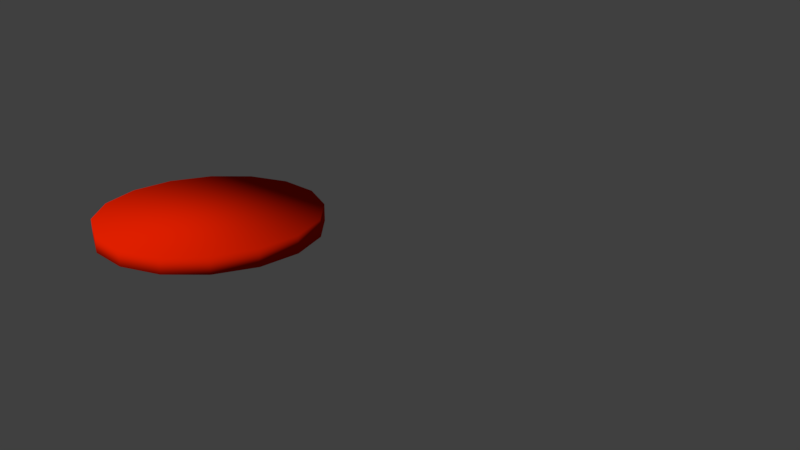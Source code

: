 # Source: Tomato.blend  (saved by Blender 2.80.75; exported with 4.5.12 LTS)
import bpy
from mathutils import Matrix  # noqa: F401  (used for matrix-valued properties, if any)

bpy.ops.wm.read_factory_settings(use_empty=True)
scene = bpy.context.scene
scene.name = 'Scene'

# ---- collections
col_collection_1 = bpy.data.collections.new('Collection 1'); scene.collection.children.link(col_collection_1)

# ---- materials (node trees are filled in below, after node groups)
mat_material_001 = bpy.data.materials.new('Material.001')
mat_material_001.alpha_threshold = 0.0
mat_material_001.use_transparent_shadow = False
mat_material_001.diffuse_color = (0.8, 0.1276, 0.0, 1.0)
mat_material_001.roughness = 0.5
mat_material_001.specular_intensity = 0.151
mat_material_005 = bpy.data.materials.new('Material.005')
mat_material_005.alpha_threshold = 0.0
mat_material_005.use_transparent_shadow = False
mat_material_005.roughness = 0.5
mat_material_003 = bpy.data.materials.new('Material.003')
mat_material_003.alpha_threshold = 0.0
mat_material_003.use_transparent_shadow = False
mat_material_003.diffuse_color = (0.7379, 0.0137, 0.0, 1.0)
mat_material_003.roughness = 0.5
mat_material_003.specular_intensity = 0.1277
mat_material = bpy.data.materials.new('Material')
mat_material.alpha_threshold = 0.0
mat_material.use_transparent_shadow = False
mat_material.diffuse_color = (0.05222, 0.003731, 0.0001751, 1.0)
mat_material.roughness = 0.5
mat_material.specular_intensity = 0.0
mat_material.line_color = (0.0, 0.0, 0.0, 1.0)
mat_material_002 = bpy.data.materials.new('Material.002')
mat_material_002.alpha_threshold = 0.0
mat_material_002.use_transparent_shadow = False
mat_material_002.roughness = 0.5

# ---- material node trees

# ---- world
world_world = bpy.data.worlds.new('World'); scene.world = world_world
world_world.color = (0.05088, 0.05088, 0.05088)
world_world.use_sun_shadow = False
world_world.sun_shadow_jitter_overblur = 0.0
world_world.cycles.sampling_method = 'MANUAL'
world_world.light_settings.ao_factor = 0.6

# ---- cameras
cam_camera = bpy.data.cameras.new('Camera')
cam_camera.clip_end = 100.0
cam_camera.lens = 35.0
cam_camera.sensor_width = 32.0
cam_camera.sensor_height = 18.0
cam_camera.ortho_scale = 7.314
cam_camera.dof.focus_distance = 0.0
cam_camera.dof.aperture_fstop = 128.0

# ---- meshes
me_sphere_009 = bpy.data.meshes.new('Sphere.009')
me_sphere_009.from_pydata([(0.01267, 0.8115, 0.07332), (0.01267, 0.8115, 0.1993), (0.3189, 0.7506, 0.07332), (0.3189, 0.7506, 0.1993), (0.5784, 0.5772, 0.07332), (0.5784, 0.5772, 0.1993), (0.7519, 0.3176, 0.07332), (0.7519, 0.3176, 0.1993), (0.8128, 0.01143, 0.07332), (0.8128, 0.01143, 0.1993), (0.7519, -0.2948, 0.07332), (0.7519, -0.2948, 0.1993), (0.5784, -0.5543, 0.07332), (0.5784, -0.5543, 0.1993), (0.3189, -0.7278, 0.07332), (0.3189, -0.7278, 0.1993), (0.01267, -0.7887, 0.07332), (0.01267, -0.7887, 0.1993), (-0.2935, -0.7278, 0.07332), (-0.2935, -0.7278, 0.1993), (-0.5531, -0.5543, 0.07332), (-0.5531, -0.5543, 0.1993), (-0.7265, -0.2948, 0.07332), (-0.7265, -0.2948, 0.1993), (-0.7874, 0.01143, 0.07332), (-0.7874, 0.01143, 0.1993), (-0.7265, 0.3176, 0.07332), (-0.7265, 0.3176, 0.1993), (-0.5531, 0.5772, 0.07332), (-0.5531, 0.5772, 0.1993), (-0.2935, 0.7506, 0.07332), (-0.2935, 0.7506, 0.1993)], [], [(1, 2, 0), (3, 4, 2), (5, 6, 4), (7, 8, 6), (9, 10, 8), (11, 12, 10), (13, 14, 12), (15, 16, 14), (17, 18, 16), (19, 20, 18), (21, 22, 20), (23, 24, 22), (25, 26, 24), (27, 28, 26), (21, 13, 5), (29, 30, 28), (31, 0, 30), (14, 22, 30), (1, 3, 2), (3, 5, 4), (5, 7, 6), (7, 9, 8), (9, 11, 10), (11, 13, 12), (13, 15, 14), (15, 17, 16), (17, 19, 18), (19, 21, 20), (21, 23, 22), (23, 25, 24), (25, 27, 26), (27, 29, 28), (5, 3, 29), (1, 31, 29), (29, 27, 25), (25, 23, 21), (21, 19, 17), (17, 15, 21), (13, 11, 9), (9, 7, 5), (3, 1, 29), (29, 25, 5), (21, 15, 13), (13, 9, 5), (5, 25, 21), (29, 31, 30), (31, 1, 0), (30, 0, 2), (2, 4, 6), (6, 8, 10), (10, 12, 6), (14, 16, 18), (18, 20, 22), (22, 24, 26), (26, 28, 30), (30, 2, 6), (6, 12, 14), (14, 18, 22), (22, 26, 30), (30, 6, 14)])
me_sphere_009.polygons.foreach_set('use_smooth', [True] * 60)
me_sphere_009.polygons.foreach_set('material_index', [2, 2, 2, 2, 2, 2, 2, 2, 2, 2, 2, 2, 2, 2, 2, 2, 2, 2, 2, 2, 2, 2, 2, 2, 2, 2, 2, 2, 2, 2, 2, 2, 2, 2, 2, 2, 2, 2, 2, 2, 2, 2, 2, 2, 2, 2, 2, 2, 2, 2, 2, 2, 2, 2, 2, 2, 2, 2, 2, 2])
_uv = me_sphere_009.uv_layers.new(name='UVMap')
_uv.uv.foreach_set('vector', [0.5576, 0.8614, 0.5839, 0.834, 0.5592, 0.8679, 0.5804, 0.8295, 0.5972, 0.7883, 0.5839, 0.834, 0.5926, 0.7866, 0.5973, 0.7382, 0.5972, 0.7883, 0.5924, 0.7395, 0.584, 0.6918, 0.5973, 0.7382, 0.5796, 0.6959, 0.5593, 0.6561, 0.584, 0.6918, 0.5561, 0.6625, 0.527, 0.6368, 0.5593, 0.6561, 0.5256, 0.6446, 0.4922, 0.6368, 0.527, 0.6368, 0.4927, 0.6447, 0.4602, 0.656, 0.4922, 0.6368, 0.4624, 0.6629, 0.4357, 0.6908, 0.4602, 0.656, 0.4392, 0.6958, 0.4224, 0.7364, 0.4357, 0.6908, 0.4268, 0.7385, 0.4227, 0.7857, 0.4224, 0.7364, 0.4272, 0.7845, 0.4365, 0.8308, 0.4227, 0.7857, 0.4404, 0.8264, 0.4615, 0.8646, 0.4365, 0.8308, 0.4643, 0.8579, 0.4935, 0.8826, 0.4615, 0.8646, 0.4483, 0.6702, 0.5722, 0.6702, 0.5722, 0.856, 0.4952, 0.875, 0.5274, 0.8846, 0.4935, 0.8826, 0.5278, 0.8772, 0.5592, 0.8679, 0.5274, 0.8846, 0.5437, 0.6399, 0.4293, 0.7111, 0.4767, 0.8828, 0.5576, 0.8614, 0.5804, 0.8295, 0.5839, 0.834, 0.5804, 0.8295, 0.5926, 0.7866, 0.5972, 0.7883, 0.5926, 0.7866, 0.5924, 0.7395, 0.5973, 0.7382, 0.5924, 0.7395, 0.5796, 0.6959, 0.584, 0.6918, 0.5796, 0.6959, 0.5561, 0.6625, 0.5593, 0.6561, 0.5561, 0.6625, 0.5256, 0.6446, 0.527, 0.6368, 0.5256, 0.6446, 0.4927, 0.6447, 0.4922, 0.6368, 0.4927, 0.6447, 0.4624, 0.6629, 0.4602, 0.656, 0.4624, 0.6629, 0.4392, 0.6958, 0.4357, 0.6908, 0.4392, 0.6958, 0.4268, 0.7385, 0.4224, 0.7364, 0.4268, 0.7385, 0.4272, 0.7845, 0.4227, 0.7857, 0.4272, 0.7845, 0.4404, 0.8264, 0.4365, 0.8308, 0.4404, 0.8264, 0.4643, 0.8579, 0.4615, 0.8646, 0.4643, 0.8579, 0.4952, 0.875, 0.4935, 0.8826, 0.5722, 0.856, 0.5438, 0.8845, 0.4483, 0.856, 0.5102, 0.8945, 0.4767, 0.8845, 0.4483, 0.856, 0.4483, 0.856, 0.4293, 0.8134, 0.4226, 0.7631, 0.4226, 0.7631, 0.4293, 0.7128, 0.4483, 0.6702, 0.4483, 0.6702, 0.4767, 0.6417, 0.5102, 0.6317, 0.5102, 0.6317, 0.5438, 0.6417, 0.4483, 0.6702, 0.5722, 0.6702, 0.5912, 0.7128, 0.5978, 0.7631, 0.5978, 0.7631, 0.5912, 0.8134, 0.5722, 0.856, 0.5438, 0.8845, 0.5102, 0.8945, 0.4483, 0.856, 0.4483, 0.856, 0.4226, 0.7631, 0.5722, 0.856, 0.4483, 0.6702, 0.5438, 0.6417, 0.5722, 0.6702, 0.5722, 0.6702, 0.5978, 0.7631, 0.5722, 0.856, 0.5722, 0.856, 0.4226, 0.7631, 0.4483, 0.6702, 0.4952, 0.875, 0.5278, 0.8772, 0.5274, 0.8846, 0.5278, 0.8772, 0.5576, 0.8614, 0.5592, 0.8679, 0.4767, 0.8828, 0.5102, 0.8928, 0.5437, 0.8828, 0.5437, 0.8828, 0.5721, 0.8543, 0.5911, 0.8116, 0.5911, 0.8116, 0.5978, 0.7613, 0.5911, 0.7111, 0.5911, 0.7111, 0.5721, 0.6684, 0.5911, 0.8116, 0.5437, 0.6399, 0.5102, 0.6299, 0.4767, 0.6399, 0.4767, 0.6399, 0.4482, 0.6684, 0.4293, 0.7111, 0.4293, 0.7111, 0.4226, 0.7613, 0.4293, 0.8116, 0.4293, 0.8116, 0.4482, 0.8543, 0.4767, 0.8828, 0.4767, 0.8828, 0.5437, 0.8828, 0.5911, 0.8116, 0.5911, 0.8116, 0.5721, 0.6684, 0.5437, 0.6399, 0.5437, 0.6399, 0.4767, 0.6399, 0.4293, 0.7111, 0.4293, 0.7111, 0.4293, 0.8116, 0.4767, 0.8828, 0.4767, 0.8828, 0.5911, 0.8116, 0.5437, 0.6399])
me_sphere_009.materials.append(mat_material_001)
me_sphere_009.materials.append(mat_material_005)
me_sphere_009.materials.append(mat_material_003)
me_sphere_009.materials.append(mat_material)
me_sphere_009.materials.append(mat_material_002)
me_sphere_009.use_remesh_preserve_volume = False
me_sphere_009.use_remesh_preserve_attributes = False
me_sphere_009.use_mirror_vertex_groups = False
me_sphere_009.update()

# ---- objects
ob_camera = bpy.data.objects.new('Camera', cam_camera)
ob_x_salada_009 = bpy.data.objects.new('X-Salada.009', me_sphere_009)

# ---- transforms, parenting, visibility, modifiers, constraints
ob_camera.location = (9.284, -1.605, 4.201)
ob_camera.rotation_euler = (1.197, -8.474e-05, 1.382)
ob_camera.scale = (1.0, 1.0, 1.0)
ob_camera.lock_rotations_4d = False
ob_camera.empty_display_type = 'ARROWS'
ob_camera.color = (0.0, 0.0, 0.0, 0.0)
ob_camera.display_type = 'WIRE'
ob_camera.lineart.crease_threshold = 0.0
ob_x_salada_009.location = (0.9091, -1.945, 0.8668)
ob_x_salada_009.scale = (1.422, 1.422, 1.422)
ob_x_salada_009.lineart.crease_threshold = 0.0

# ---- collection membership
col_collection_1.objects.link(ob_camera)
col_collection_1.objects.link(ob_x_salada_009)

# ---- scene / render settings (as saved in the file)
scene.camera = ob_camera
scene.frame_start = 1; scene.frame_end = 250; scene.frame_set(1)
scene.render.engine = 'BLENDER_EEVEE_NEXT'
scene.render.resolution_percentage = 50
scene.render.dither_intensity = 0.0
scene.cycles.use_denoising = False
scene.cycles.samples = 128
scene.cycles.sampling_pattern = 'TABULATED_SOBOL'
scene.cycles.light_sampling_threshold = 0.0
scene.cycles.use_adaptive_sampling = False
scene.cycles.use_light_tree = False
scene.cycles.blur_glossy = 0.0
scene.cycles.sample_clamp_indirect = 0.0
scene.view_settings.view_transform = 'Standard'
bpy.context.view_layer.update()

# ---- added for rendering (the .blend has no usable light): sun
light_auto_sun = bpy.data.lights.new('AutoSun', 'SUN')
light_auto_sun.energy = 3.0
light_auto_sun.angle = 0.0523599
ob_auto_sun = bpy.data.objects.new('AutoSun', light_auto_sun)
scene.collection.objects.link(ob_auto_sun)
ob_auto_sun.rotation_euler = (0.872665, 0.174533, 0.523599)
bpy.context.view_layer.update()
